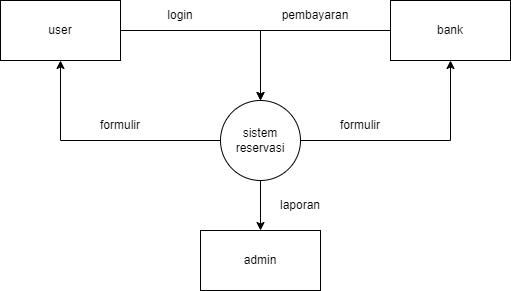

The diagram above was exported from draw.io. Its source (the exported page's mxGraphModel, read from the mxfile embedded in the PNG):
<mxGraphModel dx="1050" dy="522" grid="1" gridSize="10" guides="1" tooltips="1" connect="1" arrows="1" fold="1" page="1" pageScale="1" pageWidth="850" pageHeight="1100" math="0" shadow="0">
  <root>
    <mxCell id="0" />
    <mxCell id="1" parent="0" />
    <mxCell id="nx7zkDmJeyzt_bmQZOA_-6" style="edgeStyle=orthogonalEdgeStyle;rounded=0;orthogonalLoop=1;jettySize=auto;html=1;" edge="1" parent="1" source="nx7zkDmJeyzt_bmQZOA_-1" target="nx7zkDmJeyzt_bmQZOA_-2">
      <mxGeometry relative="1" as="geometry" />
    </mxCell>
    <mxCell id="nx7zkDmJeyzt_bmQZOA_-1" value="user" style="rounded=0;whiteSpace=wrap;html=1;" vertex="1" parent="1">
      <mxGeometry x="140" y="260" width="120" height="60" as="geometry" />
    </mxCell>
    <mxCell id="nx7zkDmJeyzt_bmQZOA_-4" value="" style="edgeStyle=orthogonalEdgeStyle;rounded=0;orthogonalLoop=1;jettySize=auto;html=1;" edge="1" parent="1" source="nx7zkDmJeyzt_bmQZOA_-2" target="nx7zkDmJeyzt_bmQZOA_-3">
      <mxGeometry relative="1" as="geometry" />
    </mxCell>
    <mxCell id="nx7zkDmJeyzt_bmQZOA_-5" style="edgeStyle=orthogonalEdgeStyle;rounded=0;orthogonalLoop=1;jettySize=auto;html=1;entryX=0.5;entryY=1;entryDx=0;entryDy=0;" edge="1" parent="1" source="nx7zkDmJeyzt_bmQZOA_-2" target="nx7zkDmJeyzt_bmQZOA_-1">
      <mxGeometry relative="1" as="geometry" />
    </mxCell>
    <mxCell id="nx7zkDmJeyzt_bmQZOA_-10" style="edgeStyle=orthogonalEdgeStyle;rounded=0;orthogonalLoop=1;jettySize=auto;html=1;entryX=0.5;entryY=1;entryDx=0;entryDy=0;" edge="1" parent="1" source="nx7zkDmJeyzt_bmQZOA_-2" target="nx7zkDmJeyzt_bmQZOA_-7">
      <mxGeometry relative="1" as="geometry" />
    </mxCell>
    <mxCell id="nx7zkDmJeyzt_bmQZOA_-2" value="sistem reservasi" style="ellipse;whiteSpace=wrap;html=1;aspect=fixed;" vertex="1" parent="1">
      <mxGeometry x="360" y="360" width="80" height="80" as="geometry" />
    </mxCell>
    <mxCell id="nx7zkDmJeyzt_bmQZOA_-3" value="admin" style="rounded=0;whiteSpace=wrap;html=1;" vertex="1" parent="1">
      <mxGeometry x="340" y="490" width="120" height="60" as="geometry" />
    </mxCell>
    <mxCell id="nx7zkDmJeyzt_bmQZOA_-8" style="edgeStyle=orthogonalEdgeStyle;rounded=0;orthogonalLoop=1;jettySize=auto;html=1;entryX=0.5;entryY=0;entryDx=0;entryDy=0;" edge="1" parent="1" source="nx7zkDmJeyzt_bmQZOA_-7" target="nx7zkDmJeyzt_bmQZOA_-2">
      <mxGeometry relative="1" as="geometry" />
    </mxCell>
    <mxCell id="nx7zkDmJeyzt_bmQZOA_-7" value="bank" style="rounded=0;whiteSpace=wrap;html=1;" vertex="1" parent="1">
      <mxGeometry x="530" y="260" width="120" height="60" as="geometry" />
    </mxCell>
    <mxCell id="nx7zkDmJeyzt_bmQZOA_-11" value="formulir" style="text;html=1;align=center;verticalAlign=middle;whiteSpace=wrap;rounded=0;" vertex="1" parent="1">
      <mxGeometry x="470" y="370" width="60" height="30" as="geometry" />
    </mxCell>
    <mxCell id="nx7zkDmJeyzt_bmQZOA_-12" value="formulir" style="text;html=1;align=center;verticalAlign=middle;whiteSpace=wrap;rounded=0;" vertex="1" parent="1">
      <mxGeometry x="230" y="370" width="60" height="30" as="geometry" />
    </mxCell>
    <mxCell id="nx7zkDmJeyzt_bmQZOA_-13" value="login" style="text;html=1;align=center;verticalAlign=middle;whiteSpace=wrap;rounded=0;" vertex="1" parent="1">
      <mxGeometry x="290" y="260" width="60" height="30" as="geometry" />
    </mxCell>
    <mxCell id="nx7zkDmJeyzt_bmQZOA_-14" value="pembayaran" style="text;html=1;align=center;verticalAlign=middle;whiteSpace=wrap;rounded=0;" vertex="1" parent="1">
      <mxGeometry x="425" y="260" width="60" height="30" as="geometry" />
    </mxCell>
    <mxCell id="nx7zkDmJeyzt_bmQZOA_-15" value="laporan" style="text;html=1;align=center;verticalAlign=middle;whiteSpace=wrap;rounded=0;" vertex="1" parent="1">
      <mxGeometry x="410" y="450" width="60" height="30" as="geometry" />
    </mxCell>
  </root>
</mxGraphModel>